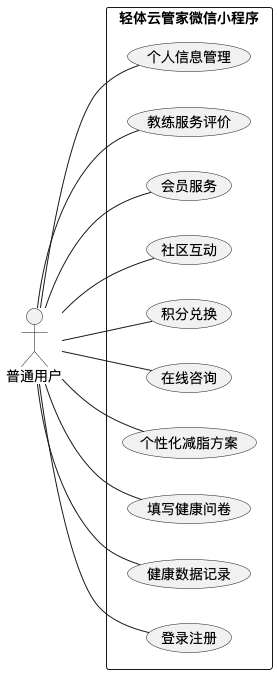

The diagram above was rendered by PlantUML. Its source (embedded in the PNG):
@startuml 用户用例图
' 图3-1 用户用例图（与用例描述表3.1~3.10一一对应）

left to right direction

actor "普通用户" as user

rectangle "轻体云管家微信小程序" {
    usecase "登录注册" as UC1
    usecase "健康数据记录" as UC2
    usecase "填写健康问卷" as UC3
    usecase "个性化减脂方案" as UC4
    usecase "在线咨询" as UC5
    usecase "积分兑换" as UC6
    usecase "社区互动" as UC7
    usecase "会员服务" as UC8
    usecase "教练服务评价" as UC9
    usecase "个人信息管理" as UC10
}

user -- UC1
user -- UC2
user -- UC3
user -- UC4
user -- UC5
user -- UC6
user -- UC7
user -- UC8
user -- UC9
user -- UC10

@enduml